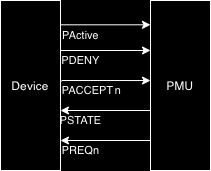

The diagram above was exported from draw.io. Its source (the exported page's mxGraphModel, read from the mxfile embedded in the PNG):
<mxGraphModel dx="259" dy="236" grid="1" gridSize="10" guides="1" tooltips="1" connect="1" arrows="1" fold="1" page="1" pageScale="1" pageWidth="827" pageHeight="1169" background="#000000" math="0" shadow="0">
  <root>
    <mxCell id="0" />
    <mxCell id="1" parent="0" />
    <mxCell id="zJW7oKXa2qleqy1cYSZ1-3" value="Device" style="rounded=0;whiteSpace=wrap;html=1;fontColor=#FFFFFF;labelBackgroundColor=none;fillColor=none;strokeColor=#FFFFFF;" vertex="1" parent="1">
      <mxGeometry x="60" y="110" width="60" height="170" as="geometry" />
    </mxCell>
    <mxCell id="zJW7oKXa2qleqy1cYSZ1-4" value="&lt;font&gt;PMU&lt;/font&gt;" style="rounded=0;whiteSpace=wrap;html=1;fillColor=none;strokeColor=#FFFFFF;fontColor=#FFFFFF;labelBackgroundColor=none;" vertex="1" parent="1">
      <mxGeometry x="210" y="110" width="60" height="170" as="geometry" />
    </mxCell>
    <mxCell id="zJW7oKXa2qleqy1cYSZ1-5" value="" style="endArrow=classic;html=1;rounded=0;exitX=1;exitY=0.143;exitDx=0;exitDy=0;exitPerimeter=0;entryX=0;entryY=0.143;entryDx=0;entryDy=0;entryPerimeter=0;fontColor=#FFFFFF;labelBackgroundColor=none;strokeColor=#FFFFFF;" edge="1" parent="1" source="zJW7oKXa2qleqy1cYSZ1-3" target="zJW7oKXa2qleqy1cYSZ1-4">
      <mxGeometry width="50" height="50" relative="1" as="geometry">
        <mxPoint x="130" y="130" as="sourcePoint" />
        <mxPoint x="220" y="210" as="targetPoint" />
      </mxGeometry>
    </mxCell>
    <mxCell id="zJW7oKXa2qleqy1cYSZ1-9" value="PActive" style="edgeLabel;html=1;align=center;verticalAlign=middle;resizable=0;points=[];fontColor=#FFFFFF;labelBackgroundColor=none;" vertex="1" connectable="0" parent="zJW7oKXa2qleqy1cYSZ1-5">
      <mxGeometry x="-0.2286" y="1" relative="1" as="geometry">
        <mxPoint x="-15" y="11" as="offset" />
      </mxGeometry>
    </mxCell>
    <mxCell id="zJW7oKXa2qleqy1cYSZ1-6" value="PDENY" style="endArrow=classic;html=1;rounded=0;exitX=1;exitY=0.143;exitDx=0;exitDy=0;exitPerimeter=0;entryX=0;entryY=0.357;entryDx=0;entryDy=0;entryPerimeter=0;fontColor=#FFFFFF;labelBackgroundColor=none;strokeColor=#FFFFFF;" edge="1" parent="1">
      <mxGeometry x="-0.5556" y="-10" width="50" height="50" relative="1" as="geometry">
        <mxPoint x="120" y="159.99999999999997" as="sourcePoint" />
        <mxPoint x="210" y="159.97999999999996" as="targetPoint" />
        <Array as="points">
          <mxPoint x="160" y="160" />
        </Array>
        <mxPoint as="offset" />
      </mxGeometry>
    </mxCell>
    <mxCell id="zJW7oKXa2qleqy1cYSZ1-7" value="" style="endArrow=classic;html=1;rounded=0;exitX=1;exitY=0.143;exitDx=0;exitDy=0;exitPerimeter=0;fontColor=#FFFFFF;labelBackgroundColor=none;strokeColor=#FFFFFF;entryX=0;entryY=0.471;entryDx=0;entryDy=0;entryPerimeter=0;" edge="1" parent="1" target="zJW7oKXa2qleqy1cYSZ1-4">
      <mxGeometry width="50" height="50" relative="1" as="geometry">
        <mxPoint x="120" y="189.99999999999997" as="sourcePoint" />
        <mxPoint x="200" y="190" as="targetPoint" />
      </mxGeometry>
    </mxCell>
    <mxCell id="zJW7oKXa2qleqy1cYSZ1-10" value="PACCEPT n" style="edgeLabel;html=1;align=center;verticalAlign=middle;resizable=0;points=[];fontColor=#FFFFFF;labelBackgroundColor=none;" vertex="1" connectable="0" parent="zJW7oKXa2qleqy1cYSZ1-7">
      <mxGeometry x="-0.0554" y="-3" relative="1" as="geometry">
        <mxPoint x="-12" y="7" as="offset" />
      </mxGeometry>
    </mxCell>
    <mxCell id="zJW7oKXa2qleqy1cYSZ1-8" value="" style="endArrow=classic;html=1;rounded=0;entryX=0;entryY=0.143;entryDx=0;entryDy=0;entryPerimeter=0;fontColor=#FFFFFF;labelBackgroundColor=none;strokeColor=#FFFFFF;" edge="1" parent="1">
      <mxGeometry width="50" height="50" relative="1" as="geometry">
        <mxPoint x="210" y="250" as="sourcePoint" />
        <mxPoint x="120" y="249.99999999999997" as="targetPoint" />
      </mxGeometry>
    </mxCell>
    <mxCell id="zJW7oKXa2qleqy1cYSZ1-11" value="PREQn" style="edgeLabel;html=1;align=center;verticalAlign=middle;resizable=0;points=[];fontColor=#FFFFFF;labelBackgroundColor=none;" vertex="1" connectable="0" parent="zJW7oKXa2qleqy1cYSZ1-8">
      <mxGeometry x="0.0035" y="2" relative="1" as="geometry">
        <mxPoint x="-25" y="8" as="offset" />
      </mxGeometry>
    </mxCell>
    <mxCell id="zJW7oKXa2qleqy1cYSZ1-12" value="PSTATE" style="endArrow=classic;html=1;rounded=0;exitX=0;exitY=0.647;exitDx=0;exitDy=0;exitPerimeter=0;entryX=0;entryY=0.143;entryDx=0;entryDy=0;entryPerimeter=0;strokeColor=#FFFFFF;labelBackgroundColor=none;fontColor=#FFFFFF;" edge="1" parent="1" source="zJW7oKXa2qleqy1cYSZ1-4">
      <mxGeometry x="0.5556" y="10" width="50" height="50" relative="1" as="geometry">
        <mxPoint x="190" y="219.99999999999997" as="sourcePoint" />
        <mxPoint x="120" y="219.99999999999997" as="targetPoint" />
        <Array as="points">
          <mxPoint x="160" y="220" />
        </Array>
        <mxPoint as="offset" />
      </mxGeometry>
    </mxCell>
  </root>
</mxGraphModel>